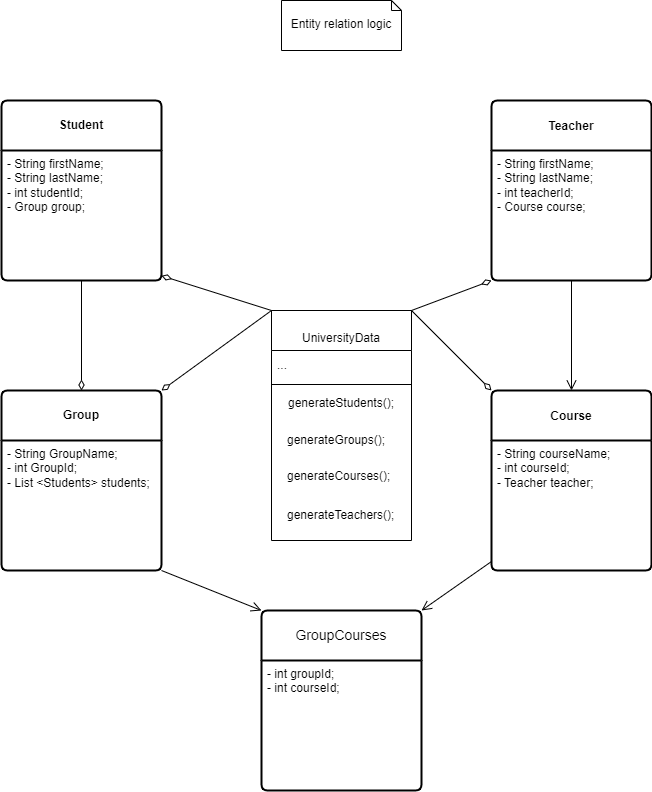

The diagram above was exported from draw.io. Its source (the exported page's mxGraphModel, read from the mxfile embedded in the PNG):
<mxGraphModel dx="794" dy="511" grid="1" gridSize="10" guides="1" tooltips="1" connect="1" arrows="1" fold="1" page="1" pageScale="1" pageWidth="827" pageHeight="1169" math="0" shadow="0">
  <root>
    <mxCell id="0" />
    <mxCell id="1" parent="0" />
    <object label="Student" id="rZ_MdTC8u_kNjfphuSuB-2">
      <mxCell style="swimlane;childLayout=stackLayout;horizontal=1;startSize=50;horizontalStack=0;rounded=1;strokeWidth=2;resizeParent=0;resizeLast=1;shadow=0;dashed=0;align=center;arcSize=4;whiteSpace=wrap;html=1;" vertex="1" parent="1">
        <mxGeometry x="120" y="250" width="160" height="180" as="geometry" />
      </mxCell>
    </object>
    <mxCell id="rZ_MdTC8u_kNjfphuSuB-3" value="- String firstName;&lt;br&gt;- String lastName;&lt;br&gt;- int studentId;&lt;br&gt;- Group group;&amp;nbsp;&lt;br&gt;" style="align=left;strokeColor=none;fillColor=none;spacingLeft=4;fontSize=12;verticalAlign=top;resizable=0;rotatable=0;part=1;html=1;" vertex="1" parent="rZ_MdTC8u_kNjfphuSuB-2">
      <mxGeometry y="50" width="160" height="70" as="geometry" />
    </mxCell>
    <mxCell id="rZ_MdTC8u_kNjfphuSuB-4" style="align=left;strokeColor=none;fillColor=none;spacingLeft=4;fontSize=12;verticalAlign=top;resizable=0;rotatable=0;part=1;html=1;" vertex="1" parent="rZ_MdTC8u_kNjfphuSuB-2">
      <mxGeometry y="120" width="160" as="geometry" />
    </mxCell>
    <mxCell id="rZ_MdTC8u_kNjfphuSuB-5" style="align=left;strokeColor=none;fillColor=none;spacingLeft=4;fontSize=12;verticalAlign=top;resizable=0;rotatable=0;part=1;html=1;" vertex="1" parent="rZ_MdTC8u_kNjfphuSuB-2">
      <mxGeometry y="120" width="160" as="geometry" />
    </mxCell>
    <mxCell id="rZ_MdTC8u_kNjfphuSuB-6" style="align=left;strokeColor=none;fillColor=none;spacingLeft=4;fontSize=12;verticalAlign=top;resizable=0;rotatable=0;part=1;html=1;" vertex="1" parent="rZ_MdTC8u_kNjfphuSuB-2">
      <mxGeometry y="120" width="160" height="60" as="geometry" />
    </mxCell>
    <object label="Group" id="rZ_MdTC8u_kNjfphuSuB-9">
      <mxCell style="swimlane;childLayout=stackLayout;horizontal=1;startSize=50;horizontalStack=0;rounded=1;strokeWidth=2;resizeParent=0;resizeLast=1;shadow=0;dashed=0;align=center;arcSize=4;whiteSpace=wrap;html=1;" vertex="1" parent="1">
        <mxGeometry x="120" y="540" width="160" height="180" as="geometry" />
      </mxCell>
    </object>
    <mxCell id="rZ_MdTC8u_kNjfphuSuB-10" value="- String GroupName;&lt;br&gt;- int GroupId;&lt;br&gt;- List &amp;lt;Students&amp;gt; students;&lt;br&gt;" style="align=left;strokeColor=none;fillColor=none;spacingLeft=4;fontSize=12;verticalAlign=top;resizable=0;rotatable=0;part=1;html=1;" vertex="1" parent="rZ_MdTC8u_kNjfphuSuB-9">
      <mxGeometry y="50" width="160" height="70" as="geometry" />
    </mxCell>
    <mxCell id="rZ_MdTC8u_kNjfphuSuB-11" style="align=left;strokeColor=none;fillColor=none;spacingLeft=4;fontSize=12;verticalAlign=top;resizable=0;rotatable=0;part=1;html=1;" vertex="1" parent="rZ_MdTC8u_kNjfphuSuB-9">
      <mxGeometry y="120" width="160" as="geometry" />
    </mxCell>
    <mxCell id="rZ_MdTC8u_kNjfphuSuB-12" style="align=left;strokeColor=none;fillColor=none;spacingLeft=4;fontSize=12;verticalAlign=top;resizable=0;rotatable=0;part=1;html=1;" vertex="1" parent="rZ_MdTC8u_kNjfphuSuB-9">
      <mxGeometry y="120" width="160" as="geometry" />
    </mxCell>
    <mxCell id="rZ_MdTC8u_kNjfphuSuB-13" style="align=left;strokeColor=none;fillColor=none;spacingLeft=4;fontSize=12;verticalAlign=top;resizable=0;rotatable=0;part=1;html=1;" vertex="1" parent="rZ_MdTC8u_kNjfphuSuB-9">
      <mxGeometry y="120" width="160" height="60" as="geometry" />
    </mxCell>
    <mxCell id="rZ_MdTC8u_kNjfphuSuB-24" value="&lt;b&gt;&lt;font style=&quot;font-size: 12px;&quot;&gt;Teacher&lt;/font&gt;&lt;/b&gt;" style="swimlane;childLayout=stackLayout;horizontal=1;startSize=50;horizontalStack=0;rounded=1;fontSize=14;fontStyle=0;strokeWidth=2;resizeParent=0;resizeLast=1;shadow=0;dashed=0;align=center;arcSize=4;whiteSpace=wrap;html=1;" vertex="1" parent="1">
      <mxGeometry x="610" y="250" width="160" height="180" as="geometry" />
    </mxCell>
    <mxCell id="rZ_MdTC8u_kNjfphuSuB-25" value="- String firstName;&lt;br&gt;- String lastName;&lt;br&gt;- int teacherId;&lt;br&gt;- Course course;&lt;br&gt;&lt;br&gt;" style="align=left;strokeColor=none;fillColor=none;spacingLeft=4;fontSize=12;verticalAlign=top;resizable=0;rotatable=0;part=1;html=1;" vertex="1" parent="rZ_MdTC8u_kNjfphuSuB-24">
      <mxGeometry y="50" width="160" height="130" as="geometry" />
    </mxCell>
    <mxCell id="rZ_MdTC8u_kNjfphuSuB-27" value="&lt;font style=&quot;font-size: 12px;&quot;&gt;&lt;b&gt;Course&lt;/b&gt;&lt;/font&gt;" style="swimlane;childLayout=stackLayout;horizontal=1;startSize=50;horizontalStack=0;rounded=1;fontSize=14;fontStyle=0;strokeWidth=2;resizeParent=0;resizeLast=1;shadow=0;dashed=0;align=center;arcSize=4;whiteSpace=wrap;html=1;" vertex="1" parent="1">
      <mxGeometry x="610" y="540" width="160" height="180" as="geometry" />
    </mxCell>
    <mxCell id="rZ_MdTC8u_kNjfphuSuB-28" value="- String courseName;&lt;br&gt;- int courseId;&lt;br&gt;- Teacher teacher;&lt;br&gt;&lt;br&gt;&lt;br&gt;" style="align=left;strokeColor=none;fillColor=none;spacingLeft=4;fontSize=12;verticalAlign=top;resizable=0;rotatable=0;part=1;html=1;" vertex="1" parent="rZ_MdTC8u_kNjfphuSuB-27">
      <mxGeometry y="50" width="160" height="130" as="geometry" />
    </mxCell>
    <mxCell id="rZ_MdTC8u_kNjfphuSuB-29" value="GroupCourses" style="swimlane;childLayout=stackLayout;horizontal=1;startSize=50;horizontalStack=0;rounded=1;fontSize=14;fontStyle=0;strokeWidth=2;resizeParent=0;resizeLast=1;shadow=0;dashed=0;align=center;arcSize=4;whiteSpace=wrap;html=1;" vertex="1" parent="1">
      <mxGeometry x="380" y="760" width="160" height="180" as="geometry" />
    </mxCell>
    <mxCell id="rZ_MdTC8u_kNjfphuSuB-30" value="- int groupId;&lt;br&gt;- int courseId;&lt;br&gt;&lt;br&gt;&lt;br&gt;" style="align=left;strokeColor=none;fillColor=none;spacingLeft=4;fontSize=12;verticalAlign=top;resizable=0;rotatable=0;part=1;html=1;" vertex="1" parent="rZ_MdTC8u_kNjfphuSuB-29">
      <mxGeometry y="50" width="160" height="130" as="geometry" />
    </mxCell>
    <mxCell id="rZ_MdTC8u_kNjfphuSuB-67" value="&lt;br&gt;UniversityData" style="swimlane;fontStyle=0;align=center;verticalAlign=top;childLayout=stackLayout;horizontal=1;startSize=40;horizontalStack=0;resizeParent=1;resizeParentMax=0;resizeLast=0;collapsible=0;marginBottom=0;html=1;whiteSpace=wrap;" vertex="1" parent="1">
      <mxGeometry x="390" y="460" width="140" height="230" as="geometry" />
    </mxCell>
    <mxCell id="rZ_MdTC8u_kNjfphuSuB-71" value="..." style="text;html=1;strokeColor=none;fillColor=none;align=left;verticalAlign=middle;spacingLeft=4;spacingRight=4;overflow=hidden;rotatable=0;points=[[0,0.5],[1,0.5]];portConstraint=eastwest;whiteSpace=wrap;" vertex="1" parent="rZ_MdTC8u_kNjfphuSuB-67">
      <mxGeometry y="40" width="140" height="30" as="geometry" />
    </mxCell>
    <mxCell id="rZ_MdTC8u_kNjfphuSuB-72" value="" style="line;strokeWidth=1;fillColor=none;align=left;verticalAlign=middle;spacingTop=-1;spacingLeft=3;spacingRight=3;rotatable=0;labelPosition=right;points=[];portConstraint=eastwest;" vertex="1" parent="rZ_MdTC8u_kNjfphuSuB-67">
      <mxGeometry y="70" width="140" height="8" as="geometry" />
    </mxCell>
    <mxCell id="rZ_MdTC8u_kNjfphuSuB-73" value="generateStudents();" style="text;html=1;strokeColor=none;fillColor=none;align=center;verticalAlign=middle;spacingLeft=4;spacingRight=4;overflow=hidden;rotatable=0;points=[[0,0.5],[1,0.5]];portConstraint=eastwest;whiteSpace=wrap;" vertex="1" parent="rZ_MdTC8u_kNjfphuSuB-67">
      <mxGeometry y="78" width="140" height="30" as="geometry" />
    </mxCell>
    <mxCell id="rZ_MdTC8u_kNjfphuSuB-74" value="&amp;nbsp; &amp;nbsp;generateGroups();" style="text;html=1;strokeColor=none;fillColor=none;align=left;verticalAlign=middle;spacingLeft=4;spacingRight=4;overflow=hidden;rotatable=0;points=[[0,0.5],[1,0.5]];portConstraint=eastwest;whiteSpace=wrap;" vertex="1" parent="rZ_MdTC8u_kNjfphuSuB-67">
      <mxGeometry y="108" width="140" height="43" as="geometry" />
    </mxCell>
    <mxCell id="rZ_MdTC8u_kNjfphuSuB-96" value="&amp;nbsp; &amp;nbsp;generateCourses();" style="text;html=1;strokeColor=none;fillColor=none;align=left;verticalAlign=middle;spacingLeft=4;spacingRight=4;overflow=hidden;rotatable=0;points=[[0,0.5],[1,0.5]];portConstraint=eastwest;whiteSpace=wrap;" vertex="1" parent="rZ_MdTC8u_kNjfphuSuB-67">
      <mxGeometry y="151" width="140" height="29" as="geometry" />
    </mxCell>
    <mxCell id="rZ_MdTC8u_kNjfphuSuB-94" value="&amp;nbsp; &amp;nbsp;generateTeachers();" style="text;html=1;strokeColor=none;fillColor=none;align=left;verticalAlign=middle;spacingLeft=4;spacingRight=4;overflow=hidden;rotatable=0;points=[[0,0.5],[1,0.5]];portConstraint=eastwest;whiteSpace=wrap;" vertex="1" parent="rZ_MdTC8u_kNjfphuSuB-67">
      <mxGeometry y="180" width="140" height="50" as="geometry" />
    </mxCell>
    <mxCell id="rZ_MdTC8u_kNjfphuSuB-93" style="text;html=1;strokeColor=none;fillColor=none;align=left;verticalAlign=middle;spacingLeft=4;spacingRight=4;overflow=hidden;rotatable=0;points=[[0,0.5],[1,0.5]];portConstraint=eastwest;whiteSpace=wrap;" vertex="1" parent="rZ_MdTC8u_kNjfphuSuB-67">
      <mxGeometry y="230" width="140" as="geometry" />
    </mxCell>
    <mxCell id="rZ_MdTC8u_kNjfphuSuB-100" value="" style="endArrow=none;startArrow=diamondThin;endFill=0;startFill=0;html=1;verticalAlign=bottom;labelBackgroundColor=none;strokeWidth=1;startSize=8;endSize=8;rounded=0;entryX=1;entryY=0;entryDx=0;entryDy=0;exitX=0;exitY=1;exitDx=0;exitDy=0;" edge="1" parent="1" source="rZ_MdTC8u_kNjfphuSuB-25" target="rZ_MdTC8u_kNjfphuSuB-67">
      <mxGeometry width="160" relative="1" as="geometry">
        <mxPoint x="620" y="420" as="sourcePoint" />
        <mxPoint x="630" y="570" as="targetPoint" />
      </mxGeometry>
    </mxCell>
    <mxCell id="rZ_MdTC8u_kNjfphuSuB-101" value="" style="endArrow=none;startArrow=diamondThin;endFill=0;startFill=0;html=1;verticalAlign=bottom;labelBackgroundColor=none;strokeWidth=1;startSize=8;endSize=8;rounded=0;entryX=1;entryY=0;entryDx=0;entryDy=0;exitX=0;exitY=0;exitDx=0;exitDy=0;" edge="1" parent="1" source="rZ_MdTC8u_kNjfphuSuB-27" target="rZ_MdTC8u_kNjfphuSuB-67">
      <mxGeometry width="160" relative="1" as="geometry">
        <mxPoint x="630" y="490" as="sourcePoint" />
        <mxPoint x="630" y="570" as="targetPoint" />
      </mxGeometry>
    </mxCell>
    <mxCell id="rZ_MdTC8u_kNjfphuSuB-102" value="" style="endArrow=none;startArrow=diamondThin;endFill=0;startFill=0;html=1;verticalAlign=bottom;labelBackgroundColor=none;strokeWidth=1;startSize=8;endSize=8;rounded=0;entryX=0;entryY=0;entryDx=0;entryDy=0;" edge="1" parent="1" target="rZ_MdTC8u_kNjfphuSuB-67">
      <mxGeometry width="160" relative="1" as="geometry">
        <mxPoint x="280" y="425.2631578947369" as="sourcePoint" />
        <mxPoint x="630" y="570" as="targetPoint" />
      </mxGeometry>
    </mxCell>
    <mxCell id="rZ_MdTC8u_kNjfphuSuB-103" value="" style="endArrow=none;startArrow=diamondThin;endFill=0;startFill=0;html=1;verticalAlign=bottom;labelBackgroundColor=none;strokeWidth=1;startSize=8;endSize=8;rounded=0;entryX=0;entryY=0;entryDx=0;entryDy=0;exitX=1;exitY=0;exitDx=0;exitDy=0;" edge="1" parent="1" source="rZ_MdTC8u_kNjfphuSuB-9" target="rZ_MdTC8u_kNjfphuSuB-67">
      <mxGeometry width="160" relative="1" as="geometry">
        <mxPoint x="340" y="480" as="sourcePoint" />
        <mxPoint x="630" y="570" as="targetPoint" />
      </mxGeometry>
    </mxCell>
    <mxCell id="rZ_MdTC8u_kNjfphuSuB-105" value="" style="endArrow=none;startArrow=diamondThin;endFill=0;startFill=0;html=1;verticalAlign=bottom;labelBackgroundColor=none;strokeWidth=1;startSize=8;endSize=8;rounded=0;entryX=0.5;entryY=1;entryDx=0;entryDy=0;exitX=0.5;exitY=0;exitDx=0;exitDy=0;" edge="1" parent="1" source="rZ_MdTC8u_kNjfphuSuB-9">
      <mxGeometry width="160" relative="1" as="geometry">
        <mxPoint x="150" y="500" as="sourcePoint" />
        <mxPoint x="200" y="430" as="targetPoint" />
      </mxGeometry>
    </mxCell>
    <mxCell id="oREdC64bq75vX8tYGSBV-8" value="Entity relation logic" style="shape=note2;boundedLbl=1;whiteSpace=wrap;html=1;size=10;verticalAlign=top;align=center;" vertex="1" parent="1">
      <mxGeometry x="400" y="150" width="120" height="50" as="geometry" />
    </mxCell>
    <mxCell id="v4wZu2SE1Za84aEnqxP6-2" value="" style="endArrow=open;startArrow=none;endFill=0;startFill=0;endSize=8;html=1;verticalAlign=bottom;labelBackgroundColor=none;strokeWidth=1;rounded=0;exitX=1;exitY=1;exitDx=0;exitDy=0;entryX=0;entryY=0;entryDx=0;entryDy=0;" edge="1" parent="1" source="rZ_MdTC8u_kNjfphuSuB-13" target="rZ_MdTC8u_kNjfphuSuB-29">
      <mxGeometry width="160" relative="1" as="geometry">
        <mxPoint x="270" y="770" as="sourcePoint" />
        <mxPoint x="430" y="770" as="targetPoint" />
      </mxGeometry>
    </mxCell>
    <mxCell id="v4wZu2SE1Za84aEnqxP6-3" value="" style="endArrow=open;startArrow=none;endFill=0;startFill=0;endSize=8;html=1;verticalAlign=bottom;labelBackgroundColor=none;strokeWidth=1;rounded=0;exitX=0.5;exitY=1;exitDx=0;exitDy=0;entryX=0.5;entryY=0;entryDx=0;entryDy=0;" edge="1" parent="1" source="rZ_MdTC8u_kNjfphuSuB-25" target="rZ_MdTC8u_kNjfphuSuB-27">
      <mxGeometry width="160" relative="1" as="geometry">
        <mxPoint x="620" y="480" as="sourcePoint" />
        <mxPoint x="780" y="480" as="targetPoint" />
      </mxGeometry>
    </mxCell>
    <mxCell id="v4wZu2SE1Za84aEnqxP6-5" value="" style="endArrow=open;startArrow=none;endFill=0;startFill=0;endSize=8;html=1;verticalAlign=bottom;labelBackgroundColor=none;strokeWidth=1;rounded=0;entryX=1;entryY=0;entryDx=0;entryDy=0;" edge="1" parent="1" source="rZ_MdTC8u_kNjfphuSuB-28" target="rZ_MdTC8u_kNjfphuSuB-29">
      <mxGeometry width="160" relative="1" as="geometry">
        <mxPoint x="410" y="560" as="sourcePoint" />
        <mxPoint x="570" y="560" as="targetPoint" />
      </mxGeometry>
    </mxCell>
  </root>
</mxGraphModel>